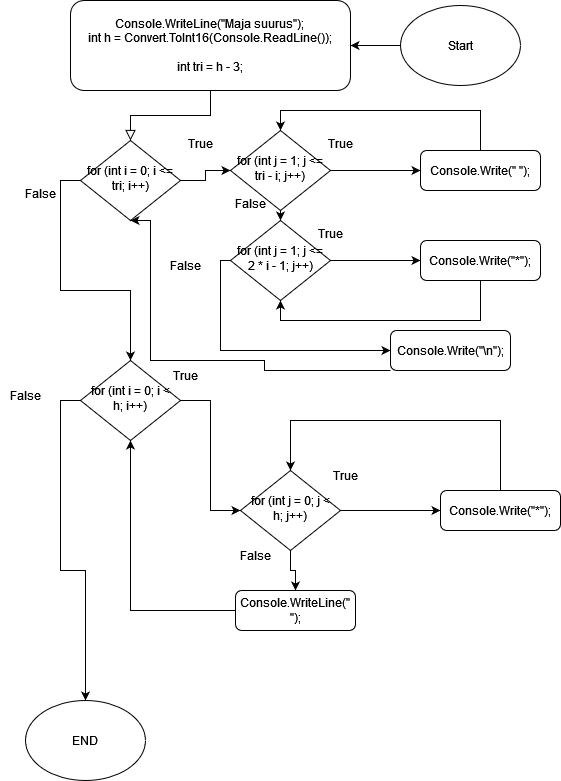

The diagram above was exported from draw.io. Its source (the exported page's mxGraphModel, read from the mxfile embedded in the PNG):
<mxGraphModel dx="2373" dy="1307" grid="1" gridSize="10" guides="1" tooltips="1" connect="1" arrows="1" fold="1" page="1" pageScale="1" pageWidth="827" pageHeight="1169" math="0" shadow="0">
  <root>
    <mxCell id="WIyWlLk6GJQsqaUBKTNV-0" />
    <mxCell id="WIyWlLk6GJQsqaUBKTNV-1" parent="WIyWlLk6GJQsqaUBKTNV-0" />
    <mxCell id="WIyWlLk6GJQsqaUBKTNV-2" value="" style="rounded=0;html=1;jettySize=auto;orthogonalLoop=1;fontSize=11;endArrow=block;endFill=0;endSize=8;strokeWidth=1;shadow=0;labelBackgroundColor=none;edgeStyle=orthogonalEdgeStyle;" parent="WIyWlLk6GJQsqaUBKTNV-1" source="WIyWlLk6GJQsqaUBKTNV-3" target="WIyWlLk6GJQsqaUBKTNV-6" edge="1">
      <mxGeometry relative="1" as="geometry" />
    </mxCell>
    <mxCell id="WIyWlLk6GJQsqaUBKTNV-3" value="Console.WriteLine(&quot;Maja suurus&quot;);&lt;br&gt;int h = Convert.ToInt16(Console.ReadLine());&lt;br&gt;&lt;br&gt;int tri = h - 3;" style="rounded=1;whiteSpace=wrap;html=1;fontSize=12;glass=0;strokeWidth=1;shadow=0;" parent="WIyWlLk6GJQsqaUBKTNV-1" vertex="1">
      <mxGeometry x="160" y="30" width="280" height="90" as="geometry" />
    </mxCell>
    <mxCell id="hOy7Bmyi8edBe-kDpmkB-20" style="edgeStyle=orthogonalEdgeStyle;rounded=0;orthogonalLoop=1;jettySize=auto;html=1;exitX=1;exitY=0.5;exitDx=0;exitDy=0;entryX=0;entryY=0.5;entryDx=0;entryDy=0;" edge="1" parent="WIyWlLk6GJQsqaUBKTNV-1" source="WIyWlLk6GJQsqaUBKTNV-6" target="hOy7Bmyi8edBe-kDpmkB-17">
      <mxGeometry relative="1" as="geometry" />
    </mxCell>
    <mxCell id="hOy7Bmyi8edBe-kDpmkB-35" style="edgeStyle=orthogonalEdgeStyle;rounded=0;orthogonalLoop=1;jettySize=auto;html=1;exitX=0;exitY=0.5;exitDx=0;exitDy=0;" edge="1" parent="WIyWlLk6GJQsqaUBKTNV-1" source="WIyWlLk6GJQsqaUBKTNV-6" target="WIyWlLk6GJQsqaUBKTNV-10">
      <mxGeometry relative="1" as="geometry" />
    </mxCell>
    <mxCell id="WIyWlLk6GJQsqaUBKTNV-6" value="for (int i = 0; i &amp;lt;= tri; i++)" style="rhombus;whiteSpace=wrap;html=1;shadow=0;fontFamily=Helvetica;fontSize=12;align=center;strokeWidth=1;spacing=6;spacingTop=-4;" parent="WIyWlLk6GJQsqaUBKTNV-1" vertex="1">
      <mxGeometry x="170" y="170" width="100" height="80" as="geometry" />
    </mxCell>
    <mxCell id="hOy7Bmyi8edBe-kDpmkB-23" style="edgeStyle=orthogonalEdgeStyle;rounded=0;orthogonalLoop=1;jettySize=auto;html=1;exitX=0.5;exitY=0;exitDx=0;exitDy=0;entryX=0.5;entryY=0;entryDx=0;entryDy=0;" edge="1" parent="WIyWlLk6GJQsqaUBKTNV-1" source="WIyWlLk6GJQsqaUBKTNV-7" target="hOy7Bmyi8edBe-kDpmkB-17">
      <mxGeometry relative="1" as="geometry">
        <Array as="points">
          <mxPoint x="570" y="140" />
          <mxPoint x="370" y="140" />
        </Array>
      </mxGeometry>
    </mxCell>
    <mxCell id="WIyWlLk6GJQsqaUBKTNV-7" value="Console.Write(&quot; &quot;);" style="rounded=1;whiteSpace=wrap;html=1;fontSize=12;glass=0;strokeWidth=1;shadow=0;" parent="WIyWlLk6GJQsqaUBKTNV-1" vertex="1">
      <mxGeometry x="510" y="180" width="120" height="40" as="geometry" />
    </mxCell>
    <mxCell id="hOy7Bmyi8edBe-kDpmkB-4" style="edgeStyle=orthogonalEdgeStyle;rounded=0;orthogonalLoop=1;jettySize=auto;html=1;exitX=1;exitY=0.5;exitDx=0;exitDy=0;entryX=0;entryY=0.5;entryDx=0;entryDy=0;" edge="1" parent="WIyWlLk6GJQsqaUBKTNV-1" source="WIyWlLk6GJQsqaUBKTNV-10" target="hOy7Bmyi8edBe-kDpmkB-2">
      <mxGeometry relative="1" as="geometry" />
    </mxCell>
    <mxCell id="hOy7Bmyi8edBe-kDpmkB-14" style="edgeStyle=orthogonalEdgeStyle;rounded=0;orthogonalLoop=1;jettySize=auto;html=1;exitX=0;exitY=0.5;exitDx=0;exitDy=0;" edge="1" parent="WIyWlLk6GJQsqaUBKTNV-1" source="WIyWlLk6GJQsqaUBKTNV-10" target="hOy7Bmyi8edBe-kDpmkB-13">
      <mxGeometry relative="1" as="geometry" />
    </mxCell>
    <mxCell id="WIyWlLk6GJQsqaUBKTNV-10" value="for (int i = 0; i &amp;lt; h; i++)" style="rhombus;whiteSpace=wrap;html=1;shadow=0;fontFamily=Helvetica;fontSize=12;align=center;strokeWidth=1;spacing=6;spacingTop=-4;" parent="WIyWlLk6GJQsqaUBKTNV-1" vertex="1">
      <mxGeometry x="170" y="390" width="100" height="80" as="geometry" />
    </mxCell>
    <mxCell id="hOy7Bmyi8edBe-kDpmkB-9" style="edgeStyle=orthogonalEdgeStyle;rounded=0;orthogonalLoop=1;jettySize=auto;html=1;exitX=0.5;exitY=0;exitDx=0;exitDy=0;entryX=0.5;entryY=0;entryDx=0;entryDy=0;" edge="1" parent="WIyWlLk6GJQsqaUBKTNV-1" source="WIyWlLk6GJQsqaUBKTNV-12" target="hOy7Bmyi8edBe-kDpmkB-2">
      <mxGeometry relative="1" as="geometry">
        <Array as="points">
          <mxPoint x="590" y="450" />
          <mxPoint x="380" y="450" />
        </Array>
      </mxGeometry>
    </mxCell>
    <mxCell id="WIyWlLk6GJQsqaUBKTNV-12" value="Console.Write(&quot;*&quot;);" style="rounded=1;whiteSpace=wrap;html=1;fontSize=12;glass=0;strokeWidth=1;shadow=0;" parent="WIyWlLk6GJQsqaUBKTNV-1" vertex="1">
      <mxGeometry x="530" y="520" width="120" height="40" as="geometry" />
    </mxCell>
    <mxCell id="hOy7Bmyi8edBe-kDpmkB-5" style="edgeStyle=orthogonalEdgeStyle;rounded=0;orthogonalLoop=1;jettySize=auto;html=1;exitX=1;exitY=0.5;exitDx=0;exitDy=0;entryX=0;entryY=0.5;entryDx=0;entryDy=0;" edge="1" parent="WIyWlLk6GJQsqaUBKTNV-1" source="hOy7Bmyi8edBe-kDpmkB-2" target="WIyWlLk6GJQsqaUBKTNV-12">
      <mxGeometry relative="1" as="geometry" />
    </mxCell>
    <mxCell id="hOy7Bmyi8edBe-kDpmkB-7" style="edgeStyle=orthogonalEdgeStyle;rounded=0;orthogonalLoop=1;jettySize=auto;html=1;exitX=0.5;exitY=1;exitDx=0;exitDy=0;" edge="1" parent="WIyWlLk6GJQsqaUBKTNV-1" source="hOy7Bmyi8edBe-kDpmkB-2" target="hOy7Bmyi8edBe-kDpmkB-6">
      <mxGeometry relative="1" as="geometry" />
    </mxCell>
    <mxCell id="hOy7Bmyi8edBe-kDpmkB-2" value="for (int j = 0; j &amp;lt; h; j++)" style="rhombus;whiteSpace=wrap;html=1;shadow=0;fontFamily=Helvetica;fontSize=12;align=center;strokeWidth=1;spacing=6;spacingTop=-4;" vertex="1" parent="WIyWlLk6GJQsqaUBKTNV-1">
      <mxGeometry x="330" y="500" width="100" height="80" as="geometry" />
    </mxCell>
    <mxCell id="hOy7Bmyi8edBe-kDpmkB-8" style="edgeStyle=orthogonalEdgeStyle;rounded=0;orthogonalLoop=1;jettySize=auto;html=1;exitX=0;exitY=0.5;exitDx=0;exitDy=0;" edge="1" parent="WIyWlLk6GJQsqaUBKTNV-1" source="hOy7Bmyi8edBe-kDpmkB-6" target="WIyWlLk6GJQsqaUBKTNV-10">
      <mxGeometry relative="1" as="geometry" />
    </mxCell>
    <mxCell id="hOy7Bmyi8edBe-kDpmkB-6" value="Console.WriteLine(&quot; &quot;);" style="rounded=1;whiteSpace=wrap;html=1;fontSize=12;glass=0;strokeWidth=1;shadow=0;" vertex="1" parent="WIyWlLk6GJQsqaUBKTNV-1">
      <mxGeometry x="325" y="620" width="120" height="40" as="geometry" />
    </mxCell>
    <mxCell id="hOy7Bmyi8edBe-kDpmkB-10" value="True" style="text;html=1;align=center;verticalAlign=middle;resizable=0;points=[];autosize=1;strokeColor=none;fillColor=none;" vertex="1" parent="WIyWlLk6GJQsqaUBKTNV-1">
      <mxGeometry x="410" y="490" width="50" height="30" as="geometry" />
    </mxCell>
    <mxCell id="hOy7Bmyi8edBe-kDpmkB-11" value="False" style="text;html=1;align=center;verticalAlign=middle;resizable=0;points=[];autosize=1;strokeColor=none;fillColor=none;" vertex="1" parent="WIyWlLk6GJQsqaUBKTNV-1">
      <mxGeometry x="320" y="570" width="50" height="30" as="geometry" />
    </mxCell>
    <mxCell id="hOy7Bmyi8edBe-kDpmkB-12" value="True" style="text;html=1;align=center;verticalAlign=middle;resizable=0;points=[];autosize=1;strokeColor=none;fillColor=none;" vertex="1" parent="WIyWlLk6GJQsqaUBKTNV-1">
      <mxGeometry x="250" y="390" width="50" height="30" as="geometry" />
    </mxCell>
    <mxCell id="hOy7Bmyi8edBe-kDpmkB-13" value="END" style="ellipse;whiteSpace=wrap;html=1;" vertex="1" parent="WIyWlLk6GJQsqaUBKTNV-1">
      <mxGeometry x="115" y="730" width="120" height="80" as="geometry" />
    </mxCell>
    <mxCell id="hOy7Bmyi8edBe-kDpmkB-15" value="False" style="text;html=1;align=center;verticalAlign=middle;resizable=0;points=[];autosize=1;strokeColor=none;fillColor=none;" vertex="1" parent="WIyWlLk6GJQsqaUBKTNV-1">
      <mxGeometry x="90" y="410" width="50" height="30" as="geometry" />
    </mxCell>
    <mxCell id="hOy7Bmyi8edBe-kDpmkB-21" style="edgeStyle=orthogonalEdgeStyle;rounded=0;orthogonalLoop=1;jettySize=auto;html=1;exitX=0.5;exitY=1;exitDx=0;exitDy=0;entryX=0.5;entryY=0;entryDx=0;entryDy=0;" edge="1" parent="WIyWlLk6GJQsqaUBKTNV-1" source="hOy7Bmyi8edBe-kDpmkB-17" target="hOy7Bmyi8edBe-kDpmkB-18">
      <mxGeometry relative="1" as="geometry" />
    </mxCell>
    <mxCell id="hOy7Bmyi8edBe-kDpmkB-22" style="edgeStyle=orthogonalEdgeStyle;rounded=0;orthogonalLoop=1;jettySize=auto;html=1;exitX=1;exitY=0.5;exitDx=0;exitDy=0;entryX=0;entryY=0.5;entryDx=0;entryDy=0;" edge="1" parent="WIyWlLk6GJQsqaUBKTNV-1" source="hOy7Bmyi8edBe-kDpmkB-17" target="WIyWlLk6GJQsqaUBKTNV-7">
      <mxGeometry relative="1" as="geometry" />
    </mxCell>
    <mxCell id="hOy7Bmyi8edBe-kDpmkB-17" value="for (int j = 1; j &amp;lt;= tri - i; j++)" style="rhombus;whiteSpace=wrap;html=1;shadow=0;fontFamily=Helvetica;fontSize=12;align=center;strokeWidth=1;spacing=6;spacingTop=-4;" vertex="1" parent="WIyWlLk6GJQsqaUBKTNV-1">
      <mxGeometry x="320" y="160" width="100" height="80" as="geometry" />
    </mxCell>
    <mxCell id="hOy7Bmyi8edBe-kDpmkB-24" style="edgeStyle=orthogonalEdgeStyle;rounded=0;orthogonalLoop=1;jettySize=auto;html=1;exitX=1;exitY=0.5;exitDx=0;exitDy=0;" edge="1" parent="WIyWlLk6GJQsqaUBKTNV-1" source="hOy7Bmyi8edBe-kDpmkB-18" target="hOy7Bmyi8edBe-kDpmkB-19">
      <mxGeometry relative="1" as="geometry" />
    </mxCell>
    <mxCell id="hOy7Bmyi8edBe-kDpmkB-28" style="edgeStyle=orthogonalEdgeStyle;rounded=0;orthogonalLoop=1;jettySize=auto;html=1;exitX=0;exitY=0.5;exitDx=0;exitDy=0;entryX=0;entryY=0.5;entryDx=0;entryDy=0;" edge="1" parent="WIyWlLk6GJQsqaUBKTNV-1" source="hOy7Bmyi8edBe-kDpmkB-18" target="hOy7Bmyi8edBe-kDpmkB-26">
      <mxGeometry relative="1" as="geometry">
        <Array as="points">
          <mxPoint x="310" y="290" />
          <mxPoint x="310" y="380" />
          <mxPoint x="354" y="380" />
        </Array>
      </mxGeometry>
    </mxCell>
    <mxCell id="hOy7Bmyi8edBe-kDpmkB-18" value="for (int j = 1; j &amp;lt;= 2 * i - 1; j++)" style="rhombus;whiteSpace=wrap;html=1;shadow=0;fontFamily=Helvetica;fontSize=12;align=center;strokeWidth=1;spacing=6;spacingTop=-4;" vertex="1" parent="WIyWlLk6GJQsqaUBKTNV-1">
      <mxGeometry x="320" y="250" width="100" height="80" as="geometry" />
    </mxCell>
    <mxCell id="hOy7Bmyi8edBe-kDpmkB-25" style="edgeStyle=orthogonalEdgeStyle;rounded=0;orthogonalLoop=1;jettySize=auto;html=1;exitX=0.5;exitY=1;exitDx=0;exitDy=0;entryX=0.5;entryY=1;entryDx=0;entryDy=0;" edge="1" parent="WIyWlLk6GJQsqaUBKTNV-1" source="hOy7Bmyi8edBe-kDpmkB-19" target="hOy7Bmyi8edBe-kDpmkB-18">
      <mxGeometry relative="1" as="geometry" />
    </mxCell>
    <mxCell id="hOy7Bmyi8edBe-kDpmkB-19" value="Console.Write(&quot;*&quot;);" style="rounded=1;whiteSpace=wrap;html=1;fontSize=12;glass=0;strokeWidth=1;shadow=0;" vertex="1" parent="WIyWlLk6GJQsqaUBKTNV-1">
      <mxGeometry x="510" y="270" width="120" height="40" as="geometry" />
    </mxCell>
    <mxCell id="hOy7Bmyi8edBe-kDpmkB-36" style="edgeStyle=orthogonalEdgeStyle;rounded=0;orthogonalLoop=1;jettySize=auto;html=1;exitX=0;exitY=1;exitDx=0;exitDy=0;entryX=0.5;entryY=1;entryDx=0;entryDy=0;" edge="1" parent="WIyWlLk6GJQsqaUBKTNV-1" source="hOy7Bmyi8edBe-kDpmkB-26" target="WIyWlLk6GJQsqaUBKTNV-6">
      <mxGeometry relative="1" as="geometry">
        <Array as="points">
          <mxPoint x="354" y="390" />
          <mxPoint x="240" y="390" />
          <mxPoint x="240" y="250" />
        </Array>
      </mxGeometry>
    </mxCell>
    <mxCell id="hOy7Bmyi8edBe-kDpmkB-26" value="Console.Write(&quot;\n&quot;);" style="rounded=1;whiteSpace=wrap;html=1;fontSize=12;glass=0;strokeWidth=1;shadow=0;" vertex="1" parent="WIyWlLk6GJQsqaUBKTNV-1">
      <mxGeometry x="480" y="360" width="120" height="40" as="geometry" />
    </mxCell>
    <mxCell id="hOy7Bmyi8edBe-kDpmkB-29" value="False" style="text;html=1;align=center;verticalAlign=middle;resizable=0;points=[];autosize=1;strokeColor=none;fillColor=none;" vertex="1" parent="WIyWlLk6GJQsqaUBKTNV-1">
      <mxGeometry x="315" y="218" width="50" height="30" as="geometry" />
    </mxCell>
    <mxCell id="hOy7Bmyi8edBe-kDpmkB-30" value="False" style="text;html=1;align=center;verticalAlign=middle;resizable=0;points=[];autosize=1;strokeColor=none;fillColor=none;" vertex="1" parent="WIyWlLk6GJQsqaUBKTNV-1">
      <mxGeometry x="250" y="280" width="50" height="30" as="geometry" />
    </mxCell>
    <mxCell id="hOy7Bmyi8edBe-kDpmkB-31" value="False" style="text;html=1;align=center;verticalAlign=middle;resizable=0;points=[];autosize=1;strokeColor=none;fillColor=none;" vertex="1" parent="WIyWlLk6GJQsqaUBKTNV-1">
      <mxGeometry x="105" y="208" width="50" height="30" as="geometry" />
    </mxCell>
    <mxCell id="hOy7Bmyi8edBe-kDpmkB-32" value="True" style="text;html=1;align=center;verticalAlign=middle;resizable=0;points=[];autosize=1;strokeColor=none;fillColor=none;" vertex="1" parent="WIyWlLk6GJQsqaUBKTNV-1">
      <mxGeometry x="265" y="158" width="50" height="30" as="geometry" />
    </mxCell>
    <mxCell id="hOy7Bmyi8edBe-kDpmkB-33" value="True" style="text;html=1;align=center;verticalAlign=middle;resizable=0;points=[];autosize=1;strokeColor=none;fillColor=none;" vertex="1" parent="WIyWlLk6GJQsqaUBKTNV-1">
      <mxGeometry x="405" y="158" width="50" height="30" as="geometry" />
    </mxCell>
    <mxCell id="hOy7Bmyi8edBe-kDpmkB-34" value="True" style="text;html=1;align=center;verticalAlign=middle;resizable=0;points=[];autosize=1;strokeColor=none;fillColor=none;" vertex="1" parent="WIyWlLk6GJQsqaUBKTNV-1">
      <mxGeometry x="395" y="248" width="50" height="30" as="geometry" />
    </mxCell>
    <mxCell id="hOy7Bmyi8edBe-kDpmkB-38" style="edgeStyle=orthogonalEdgeStyle;rounded=0;orthogonalLoop=1;jettySize=auto;html=1;exitX=0;exitY=0.5;exitDx=0;exitDy=0;entryX=1;entryY=0.5;entryDx=0;entryDy=0;" edge="1" parent="WIyWlLk6GJQsqaUBKTNV-1" source="hOy7Bmyi8edBe-kDpmkB-37" target="WIyWlLk6GJQsqaUBKTNV-3">
      <mxGeometry relative="1" as="geometry" />
    </mxCell>
    <mxCell id="hOy7Bmyi8edBe-kDpmkB-37" value="Start" style="ellipse;whiteSpace=wrap;html=1;" vertex="1" parent="WIyWlLk6GJQsqaUBKTNV-1">
      <mxGeometry x="490" y="35" width="120" height="80" as="geometry" />
    </mxCell>
  </root>
</mxGraphModel>